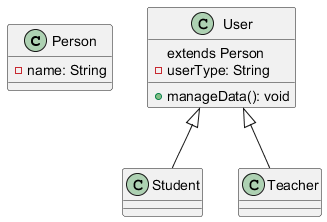

The diagram above was rendered by PlantUML. Its source (embedded in the PNG):
@startuml
   class Person {
       - name: String
   }

   class User {
       extends Person
       - userType: String
       + manageData(): void
   }

   class Student extends User {}
   class Teacher extends User {}
   @enduml